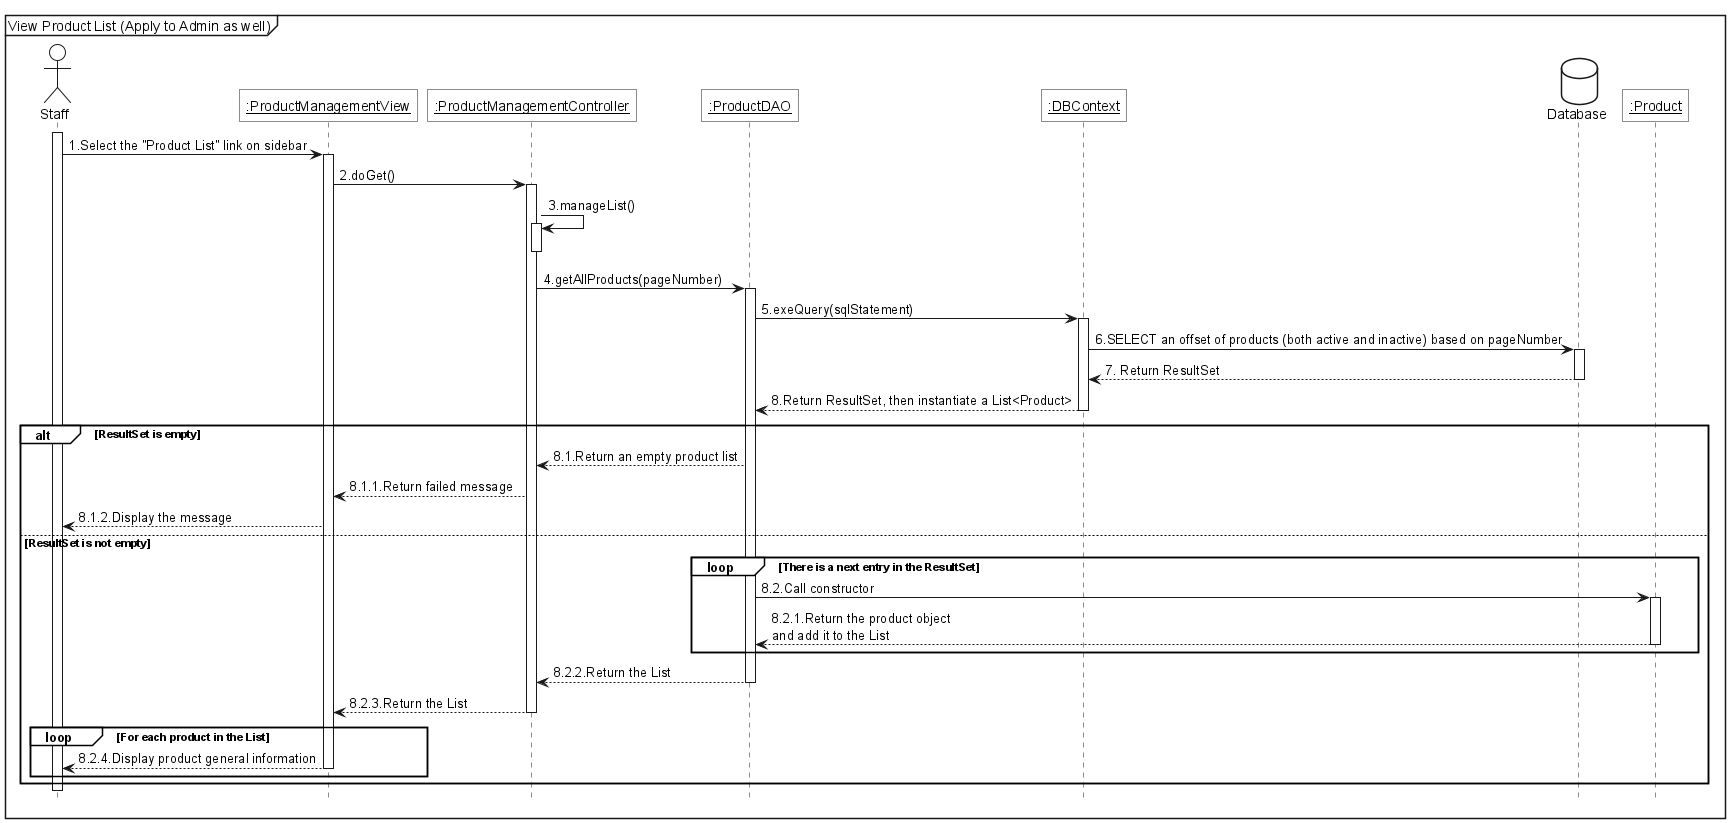

The diagram above was rendered by PlantUML. Its source (embedded in the PNG):
@startuml 
<style>
    sequenceDiagram{
        actor{
            BackgroundColor white
            LineThickness 1.0
        }
        participant{
            BackgroundColor white
            RoundCorner 0
        }
        database{
            BackgroundColor white
        }
        groupHeader{
            BackgroundColor white
        }
        referenceHeader{
            BackgroundColor white
        }
        reference{
            BackgroundColor white
        }
    }
</style>

hide footbox

mainframe View Product List (Apply to Admin as well)

actor Staff as act

participant "<u>:ProductManagementView" as view
participant "<u>:ProductManagementController" as ctrl
participant "<u>:ProductDAO" as dao
participant "<u>:DBContext" as ctx

database Database as db
participant "<u>:Product" as product

act++
act->view++:1.Select the "Product List" link on sidebar
view->ctrl++:2.doGet()
ctrl->ctrl++:3.manageList()
ctrl--
ctrl->dao++:4.getAllProducts(pageNumber)
dao->ctx++:5.exeQuery(sqlStatement)
ctx -> db++:6.SELECT an offset of products (both active and inactive) based on pageNumber
db -->ctx--: 7. Return ResultSet
ctx-->dao--:8.Return ResultSet, then instantiate a List<Product>

alt ResultSet is empty
    dao --> ctrl: 8.1.Return an empty product list
    ctrl --> view: 8.1.1.Return failed message
    view --> act:8.1.2.Display the message
else ResultSet is not empty
    loop There is a next entry in the ResultSet
        dao -> product++:8.2.Call constructor
        product --> dao--:8.2.1.Return the product object\nand add it to the List
    end

    dao --> ctrl--:8.2.2.Return the List
    ctrl --> view--:8.2.3.Return the List

    loop For each product in the List
        view --> act--:8.2.4.Display product general information
    end
end
act--
@enduml